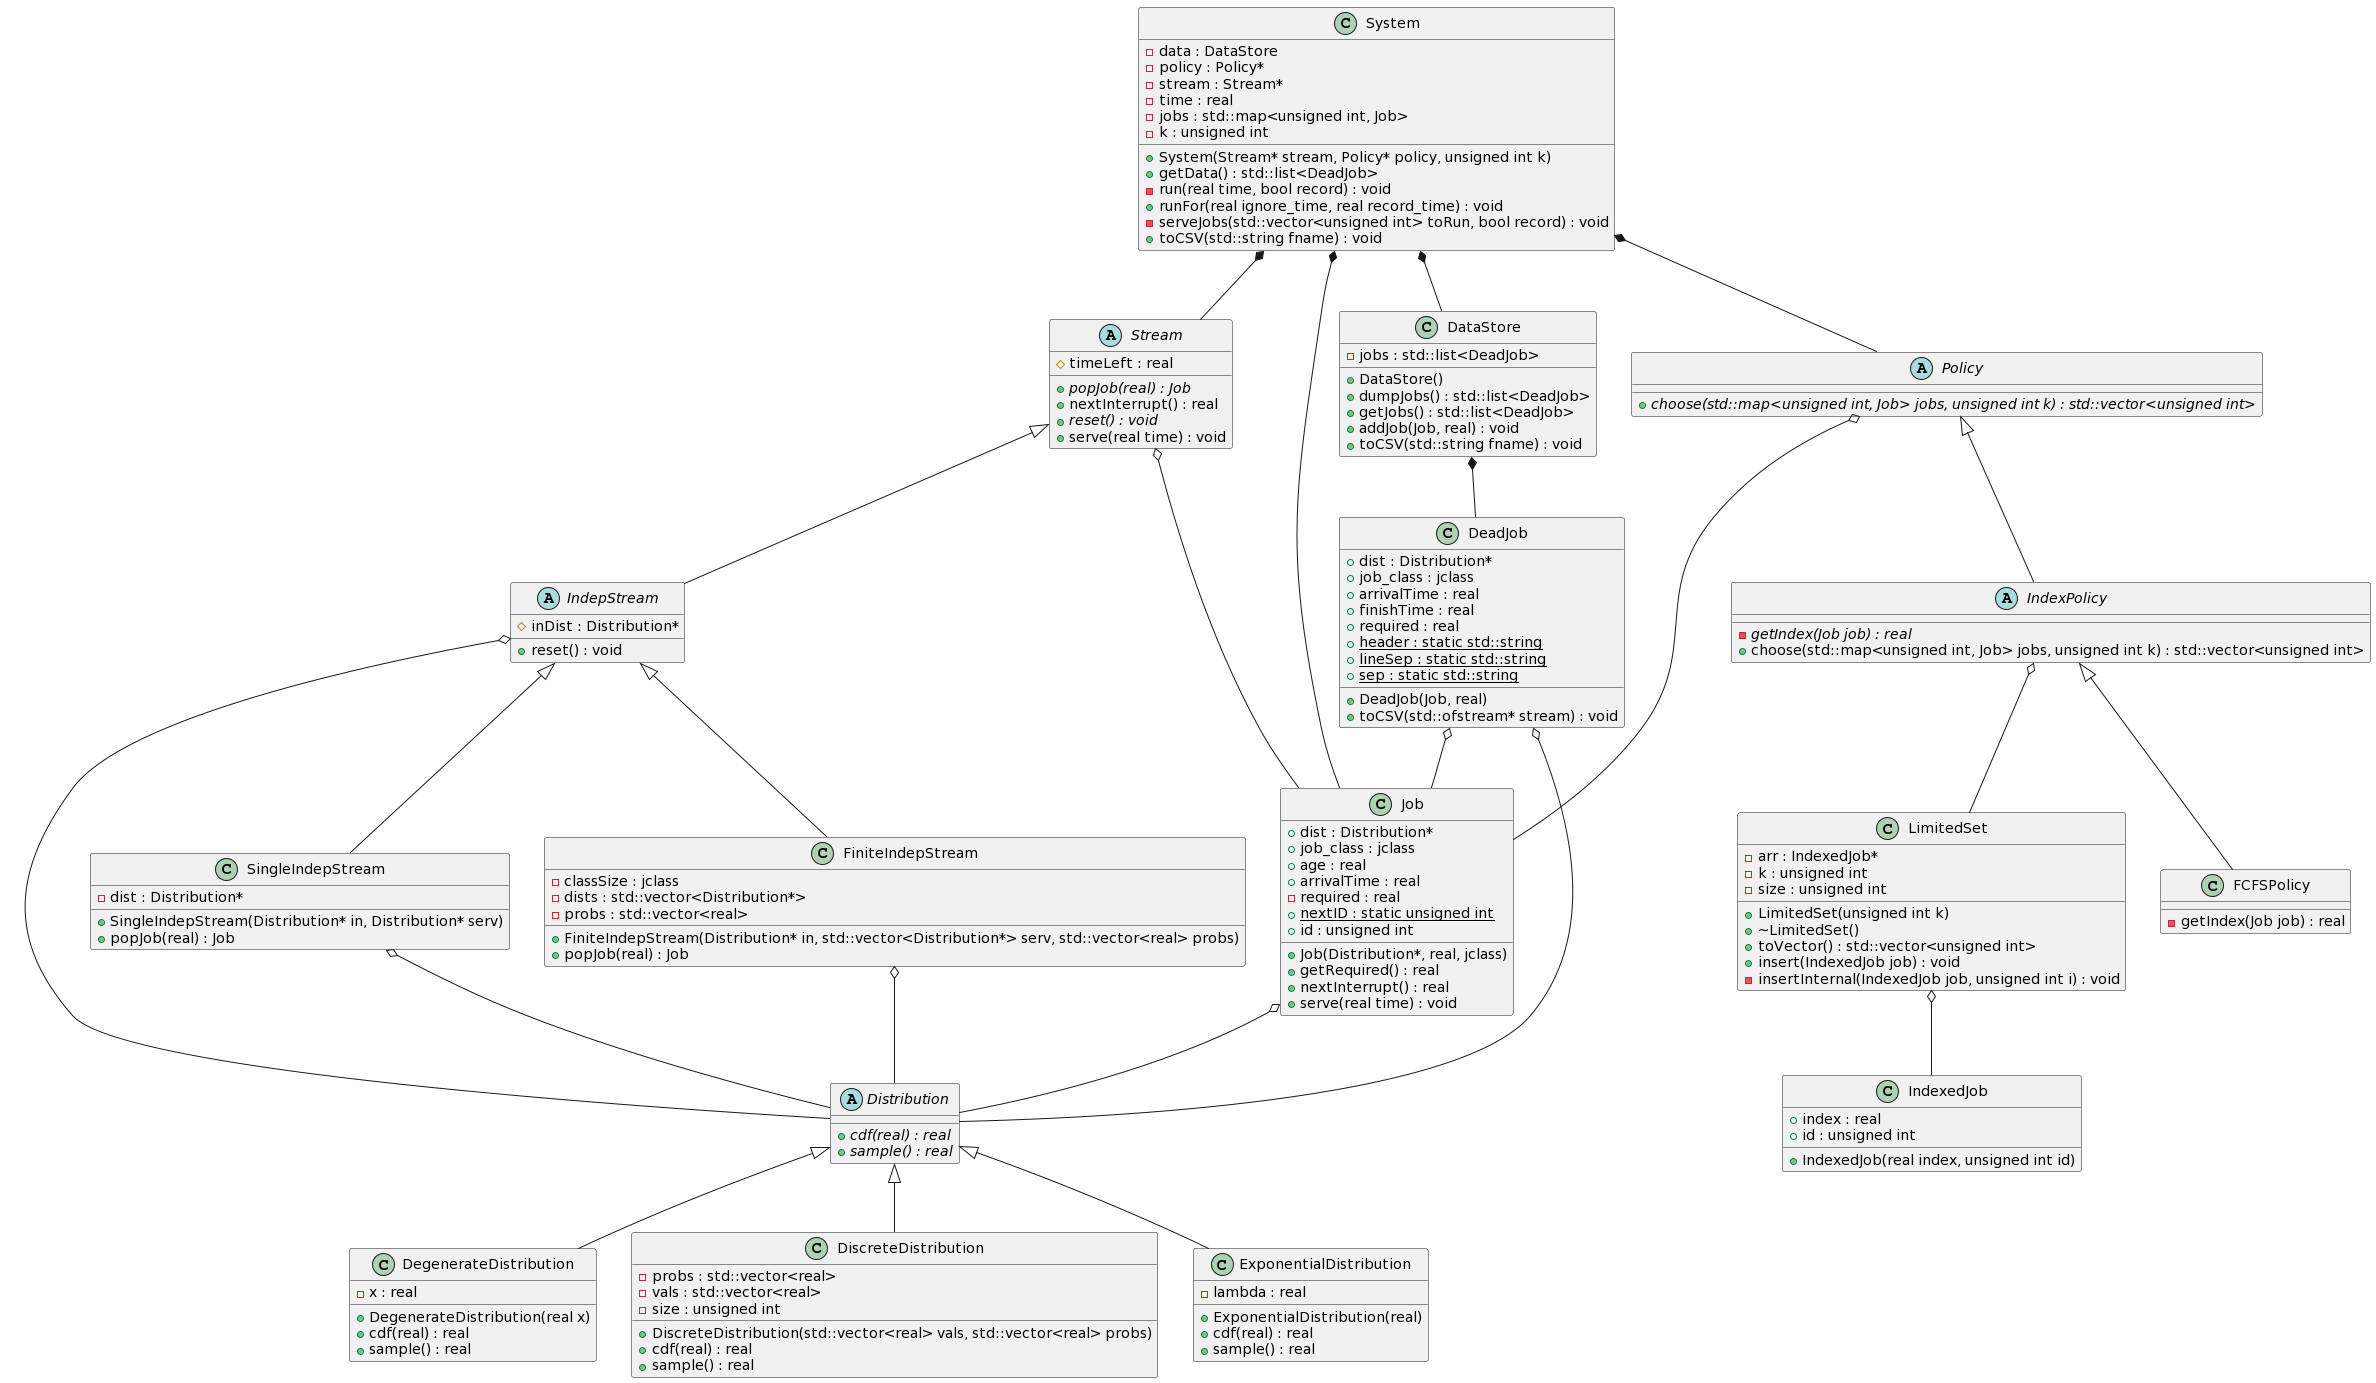

The diagram above was rendered by PlantUML. Its source (embedded in the PNG):
@startuml
/' Objects '/

class DataStore {
	+DataStore()
	+dumpJobs() : std::list<DeadJob>
	+getJobs() : std::list<DeadJob>
	-jobs : std::list<DeadJob>
	+addJob(Job, real) : void
	+toCSV(std::string fname) : void
}


class DeadJob {
	+DeadJob(Job, real)
	+dist : Distribution*
	+job_class : jclass
	+arrivalTime : real
	+finishTime : real
	+required : real
	+{static} header : static std::string
	+{static} lineSep : static std::string
	+{static} sep : static std::string
	+toCSV(std::ofstream* stream) : void
}


class DegenerateDistribution {
	+DegenerateDistribution(real x)
	+cdf(real) : real
	+sample() : real
	-x : real
}


class DiscreteDistribution {
	+DiscreteDistribution(std::vector<real> vals, std::vector<real> probs)
	+cdf(real) : real
	+sample() : real
	-probs : std::vector<real>
	-vals : std::vector<real>
	-size : unsigned int
}


abstract class Distribution {
	+{abstract} cdf(real) : real
	+{abstract} sample() : real
}


class ExponentialDistribution {
	+ExponentialDistribution(real)
	+cdf(real) : real
	-lambda : real
	+sample() : real
}


class FCFSPolicy {
	-getIndex(Job job) : real
}


class FiniteIndepStream {
	+FiniteIndepStream(Distribution* in, std::vector<Distribution*> serv, std::vector<real> probs)
	+popJob(real) : Job
	-classSize : jclass
	-dists : std::vector<Distribution*>
	-probs : std::vector<real>
}


abstract class IndepStream {
	#inDist : Distribution*
	+reset() : void
}


abstract class IndexPolicy {
	-{abstract} getIndex(Job job) : real
	+choose(std::map<unsigned int, Job> jobs, unsigned int k) : std::vector<unsigned int>
}


class IndexedJob {
	+IndexedJob(real index, unsigned int id)
	+index : real
	+id : unsigned int
}


class Job {
	+Job(Distribution*, real, jclass)
	+dist : Distribution*
	+job_class : jclass
	+age : real
	+arrivalTime : real
	+getRequired() : real
	+nextInterrupt() : real
	-required : real
	+{static} nextID : static unsigned int
	+id : unsigned int
	+serve(real time) : void
}


class LimitedSet {
	+LimitedSet(unsigned int k)
	+~LimitedSet()
	-arr : IndexedJob*
	+toVector() : std::vector<unsigned int>
	-k : unsigned int
	-size : unsigned int
	+insert(IndexedJob job) : void
	-insertInternal(IndexedJob job, unsigned int i) : void
}


abstract class Policy {
	+{abstract} choose(std::map<unsigned int, Job> jobs, unsigned int k) : std::vector<unsigned int>
}


class SingleIndepStream {
	+SingleIndepStream(Distribution* in, Distribution* serv)
	-dist : Distribution*
	+popJob(real) : Job
}


abstract class Stream {
	+{abstract} popJob(real) : Job
	+nextInterrupt() : real
	#timeLeft : real
	+{abstract} reset() : void
	+serve(real time) : void
}


class System {
	+System(Stream* stream, Policy* policy, unsigned int k)
	-data : DataStore
	-policy : Policy*
	-stream : Stream*
	-time : real
	+getData() : std::list<DeadJob>
	-jobs : std::map<unsigned int, Job>
	-k : unsigned int
	-run(real time, bool record) : void
	+runFor(real ignore_time, real record_time) : void
	-serveJobs(std::vector<unsigned int> toRun, bool record) : void
	+toCSV(std::string fname) : void
}


/' Nat's extras '/
Policy o-- Job
DeadJob o-- Job
IndexPolicy o-- LimitedSet
Stream o-- Job

/' Inheritance relationships '/

.Distribution <|-- .DegenerateDistribution


.Distribution <|-- .DiscreteDistribution


.Distribution <|-- .ExponentialDistribution


.IndepStream <|-- .FiniteIndepStream


.IndepStream <|-- .SingleIndepStream


.IndexPolicy <|-- .FCFSPolicy


.Policy <|-- .IndexPolicy


.Stream <|-- .IndepStream





/' Aggregation relationships '/

.DataStore *-- .DeadJob


.DeadJob o-- .Distribution


.FiniteIndepStream o-- .Distribution


.IndepStream o-- .Distribution


.Job o-- .Distribution


.LimitedSet o-- .IndexedJob


.SingleIndepStream o-- .Distribution


.System *-- .DataStore


.System *-- .Job


.System *-- .Policy


.System *-- .Stream






/' Nested objects '/
@enduml